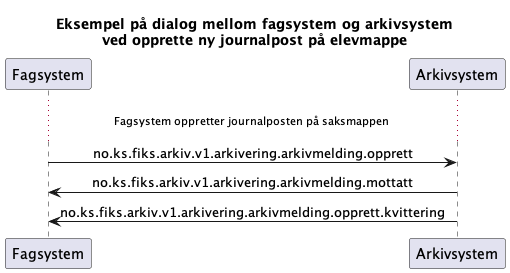

The diagram above was rendered by PlantUML. Its source (embedded in the PNG):
@startuml
skinparam sequenceMessageAlign center 

title "Eksempel på dialog mellom fagsystem og arkivsystem\nved opprette ny journalpost på elevmappe"


participant Fagsystem as "Fagsystem"
participant Arkivsystem as "Arkivsystem"

...Fagsystem oppretter journalposten på saksmappen ...
Fagsystem -> Arkivsystem : no.ks.fiks.arkiv.v1.arkivering.arkivmelding.opprett
Fagsystem <- Arkivsystem : no.ks.fiks.arkiv.v1.arkivering.arkivmelding.mottatt
Fagsystem <- Arkivsystem : no.ks.fiks.arkiv.v1.arkivering.arkivmelding.opprett.kvittering
@enduml